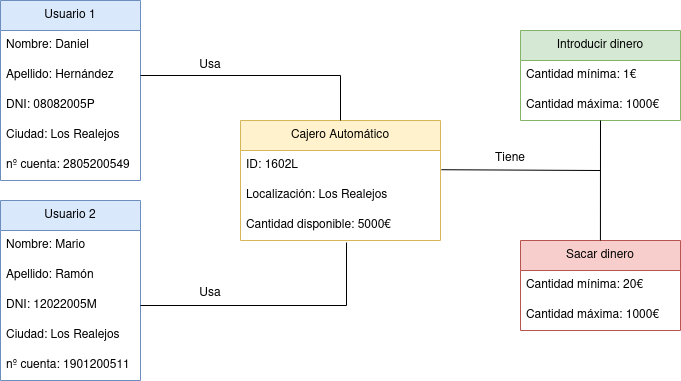

The diagram above was exported from draw.io. Its source (the exported page's mxGraphModel, read from the mxfile embedded in the PNG):
<mxGraphModel dx="2868" dy="1534" grid="1" gridSize="10" guides="1" tooltips="1" connect="1" arrows="1" fold="1" page="1" pageScale="1" pageWidth="827" pageHeight="1169" math="0" shadow="0">
  <root>
    <mxCell id="0" />
    <mxCell id="1" parent="0" />
    <mxCell id="hWXpu2DrEECb9KUz23bU-1" value="Usuario 1" style="swimlane;fontStyle=0;childLayout=stackLayout;horizontal=1;startSize=30;horizontalStack=0;resizeParent=1;resizeParentMax=0;resizeLast=0;collapsible=1;marginBottom=0;whiteSpace=wrap;html=1;fillColor=#dae8fc;strokeColor=#6c8ebf;" vertex="1" parent="1">
      <mxGeometry x="80" y="320" width="140" height="180" as="geometry" />
    </mxCell>
    <mxCell id="hWXpu2DrEECb9KUz23bU-2" value="Nombre: Daniel" style="text;strokeColor=none;fillColor=none;align=left;verticalAlign=middle;spacingLeft=4;spacingRight=4;overflow=hidden;points=[[0,0.5],[1,0.5]];portConstraint=eastwest;rotatable=0;whiteSpace=wrap;html=1;" vertex="1" parent="hWXpu2DrEECb9KUz23bU-1">
      <mxGeometry y="30" width="140" height="30" as="geometry" />
    </mxCell>
    <mxCell id="hWXpu2DrEECb9KUz23bU-3" value="Apellido: Hernández" style="text;strokeColor=none;fillColor=none;align=left;verticalAlign=middle;spacingLeft=4;spacingRight=4;overflow=hidden;points=[[0,0.5],[1,0.5]];portConstraint=eastwest;rotatable=0;whiteSpace=wrap;html=1;" vertex="1" parent="hWXpu2DrEECb9KUz23bU-1">
      <mxGeometry y="60" width="140" height="30" as="geometry" />
    </mxCell>
    <mxCell id="hWXpu2DrEECb9KUz23bU-4" value="DNI: 08082005P" style="text;strokeColor=none;fillColor=none;align=left;verticalAlign=middle;spacingLeft=4;spacingRight=4;overflow=hidden;points=[[0,0.5],[1,0.5]];portConstraint=eastwest;rotatable=0;whiteSpace=wrap;html=1;" vertex="1" parent="hWXpu2DrEECb9KUz23bU-1">
      <mxGeometry y="90" width="140" height="30" as="geometry" />
    </mxCell>
    <mxCell id="hWXpu2DrEECb9KUz23bU-5" value="Ciudad: Los Realejos" style="text;strokeColor=none;fillColor=none;align=left;verticalAlign=middle;spacingLeft=4;spacingRight=4;overflow=hidden;points=[[0,0.5],[1,0.5]];portConstraint=eastwest;rotatable=0;whiteSpace=wrap;html=1;" vertex="1" parent="hWXpu2DrEECb9KUz23bU-1">
      <mxGeometry y="120" width="140" height="30" as="geometry" />
    </mxCell>
    <mxCell id="hWXpu2DrEECb9KUz23bU-6" value="nº cuenta: 2805200549" style="text;strokeColor=none;fillColor=none;align=left;verticalAlign=middle;spacingLeft=4;spacingRight=4;overflow=hidden;points=[[0,0.5],[1,0.5]];portConstraint=eastwest;rotatable=0;whiteSpace=wrap;html=1;" vertex="1" parent="hWXpu2DrEECb9KUz23bU-1">
      <mxGeometry y="150" width="140" height="30" as="geometry" />
    </mxCell>
    <mxCell id="hWXpu2DrEECb9KUz23bU-7" value="Usuario 2" style="swimlane;fontStyle=0;childLayout=stackLayout;horizontal=1;startSize=30;horizontalStack=0;resizeParent=1;resizeParentMax=0;resizeLast=0;collapsible=1;marginBottom=0;whiteSpace=wrap;html=1;fillColor=#dae8fc;strokeColor=#6c8ebf;" vertex="1" parent="1">
      <mxGeometry x="80" y="520" width="140" height="180" as="geometry" />
    </mxCell>
    <mxCell id="hWXpu2DrEECb9KUz23bU-8" value="Nombre: Mario" style="text;strokeColor=none;fillColor=none;align=left;verticalAlign=middle;spacingLeft=4;spacingRight=4;overflow=hidden;points=[[0,0.5],[1,0.5]];portConstraint=eastwest;rotatable=0;whiteSpace=wrap;html=1;" vertex="1" parent="hWXpu2DrEECb9KUz23bU-7">
      <mxGeometry y="30" width="140" height="30" as="geometry" />
    </mxCell>
    <mxCell id="hWXpu2DrEECb9KUz23bU-9" value="Apellido: Ramón" style="text;strokeColor=none;fillColor=none;align=left;verticalAlign=middle;spacingLeft=4;spacingRight=4;overflow=hidden;points=[[0,0.5],[1,0.5]];portConstraint=eastwest;rotatable=0;whiteSpace=wrap;html=1;" vertex="1" parent="hWXpu2DrEECb9KUz23bU-7">
      <mxGeometry y="60" width="140" height="30" as="geometry" />
    </mxCell>
    <mxCell id="hWXpu2DrEECb9KUz23bU-10" value="DNI: 12022005M" style="text;strokeColor=none;fillColor=none;align=left;verticalAlign=middle;spacingLeft=4;spacingRight=4;overflow=hidden;points=[[0,0.5],[1,0.5]];portConstraint=eastwest;rotatable=0;whiteSpace=wrap;html=1;" vertex="1" parent="hWXpu2DrEECb9KUz23bU-7">
      <mxGeometry y="90" width="140" height="30" as="geometry" />
    </mxCell>
    <mxCell id="hWXpu2DrEECb9KUz23bU-11" value="Ciudad: Los Realejos" style="text;strokeColor=none;fillColor=none;align=left;verticalAlign=middle;spacingLeft=4;spacingRight=4;overflow=hidden;points=[[0,0.5],[1,0.5]];portConstraint=eastwest;rotatable=0;whiteSpace=wrap;html=1;" vertex="1" parent="hWXpu2DrEECb9KUz23bU-7">
      <mxGeometry y="120" width="140" height="30" as="geometry" />
    </mxCell>
    <mxCell id="hWXpu2DrEECb9KUz23bU-12" value="nº cuenta: 1901200511" style="text;strokeColor=none;fillColor=none;align=left;verticalAlign=middle;spacingLeft=4;spacingRight=4;overflow=hidden;points=[[0,0.5],[1,0.5]];portConstraint=eastwest;rotatable=0;whiteSpace=wrap;html=1;" vertex="1" parent="hWXpu2DrEECb9KUz23bU-7">
      <mxGeometry y="150" width="140" height="30" as="geometry" />
    </mxCell>
    <mxCell id="hWXpu2DrEECb9KUz23bU-13" value="Cajero Automático" style="swimlane;fontStyle=0;childLayout=stackLayout;horizontal=1;startSize=30;horizontalStack=0;resizeParent=1;resizeParentMax=0;resizeLast=0;collapsible=1;marginBottom=0;whiteSpace=wrap;html=1;fillColor=#fff2cc;strokeColor=#d6b656;" vertex="1" parent="1">
      <mxGeometry x="320" y="440" width="200" height="120" as="geometry" />
    </mxCell>
    <mxCell id="hWXpu2DrEECb9KUz23bU-14" value="ID: 1602L" style="text;strokeColor=none;fillColor=none;align=left;verticalAlign=middle;spacingLeft=4;spacingRight=4;overflow=hidden;points=[[0,0.5],[1,0.5]];portConstraint=eastwest;rotatable=0;whiteSpace=wrap;html=1;" vertex="1" parent="hWXpu2DrEECb9KUz23bU-13">
      <mxGeometry y="30" width="200" height="30" as="geometry" />
    </mxCell>
    <mxCell id="hWXpu2DrEECb9KUz23bU-15" value="Localización: Los Realejos" style="text;strokeColor=none;fillColor=none;align=left;verticalAlign=middle;spacingLeft=4;spacingRight=4;overflow=hidden;points=[[0,0.5],[1,0.5]];portConstraint=eastwest;rotatable=0;whiteSpace=wrap;html=1;" vertex="1" parent="hWXpu2DrEECb9KUz23bU-13">
      <mxGeometry y="60" width="200" height="30" as="geometry" />
    </mxCell>
    <mxCell id="hWXpu2DrEECb9KUz23bU-16" value="Cantidad disponible: 5000€" style="text;strokeColor=none;fillColor=none;align=left;verticalAlign=middle;spacingLeft=4;spacingRight=4;overflow=hidden;points=[[0,0.5],[1,0.5]];portConstraint=eastwest;rotatable=0;whiteSpace=wrap;html=1;" vertex="1" parent="hWXpu2DrEECb9KUz23bU-13">
      <mxGeometry y="90" width="200" height="30" as="geometry" />
    </mxCell>
    <mxCell id="hWXpu2DrEECb9KUz23bU-17" value="Introducir dinero" style="swimlane;fontStyle=0;childLayout=stackLayout;horizontal=1;startSize=30;horizontalStack=0;resizeParent=1;resizeParentMax=0;resizeLast=0;collapsible=1;marginBottom=0;whiteSpace=wrap;html=1;fillColor=#d5e8d4;strokeColor=#82b366;" vertex="1" parent="1">
      <mxGeometry x="600" y="350" width="160" height="90" as="geometry" />
    </mxCell>
    <mxCell id="hWXpu2DrEECb9KUz23bU-18" value="Cantidad mínima: 1€" style="text;strokeColor=none;fillColor=none;align=left;verticalAlign=middle;spacingLeft=4;spacingRight=4;overflow=hidden;points=[[0,0.5],[1,0.5]];portConstraint=eastwest;rotatable=0;whiteSpace=wrap;html=1;" vertex="1" parent="hWXpu2DrEECb9KUz23bU-17">
      <mxGeometry y="30" width="160" height="30" as="geometry" />
    </mxCell>
    <mxCell id="hWXpu2DrEECb9KUz23bU-24" value="Cantidad máxima: 1000€" style="text;strokeColor=none;fillColor=none;align=left;verticalAlign=middle;spacingLeft=4;spacingRight=4;overflow=hidden;points=[[0,0.5],[1,0.5]];portConstraint=eastwest;rotatable=0;whiteSpace=wrap;html=1;" vertex="1" parent="hWXpu2DrEECb9KUz23bU-17">
      <mxGeometry y="60" width="160" height="30" as="geometry" />
    </mxCell>
    <mxCell id="hWXpu2DrEECb9KUz23bU-21" value="Sacar dinero" style="swimlane;fontStyle=0;childLayout=stackLayout;horizontal=1;startSize=30;horizontalStack=0;resizeParent=1;resizeParentMax=0;resizeLast=0;collapsible=1;marginBottom=0;whiteSpace=wrap;html=1;fillColor=#f8cecc;strokeColor=#b85450;" vertex="1" parent="1">
      <mxGeometry x="600" y="560" width="160" height="90" as="geometry" />
    </mxCell>
    <mxCell id="hWXpu2DrEECb9KUz23bU-22" value="Cantidad mínima: 20€" style="text;strokeColor=none;fillColor=none;align=left;verticalAlign=middle;spacingLeft=4;spacingRight=4;overflow=hidden;points=[[0,0.5],[1,0.5]];portConstraint=eastwest;rotatable=0;whiteSpace=wrap;html=1;" vertex="1" parent="hWXpu2DrEECb9KUz23bU-21">
      <mxGeometry y="30" width="160" height="30" as="geometry" />
    </mxCell>
    <mxCell id="hWXpu2DrEECb9KUz23bU-23" value="Cantidad máxima: 1000€" style="text;strokeColor=none;fillColor=none;align=left;verticalAlign=middle;spacingLeft=4;spacingRight=4;overflow=hidden;points=[[0,0.5],[1,0.5]];portConstraint=eastwest;rotatable=0;whiteSpace=wrap;html=1;" vertex="1" parent="hWXpu2DrEECb9KUz23bU-21">
      <mxGeometry y="60" width="160" height="30" as="geometry" />
    </mxCell>
    <mxCell id="hWXpu2DrEECb9KUz23bU-25" value="" style="endArrow=none;html=1;rounded=0;exitX=1;exitY=0.5;exitDx=0;exitDy=0;" edge="1" parent="1" source="hWXpu2DrEECb9KUz23bU-3" target="hWXpu2DrEECb9KUz23bU-13">
      <mxGeometry width="50" height="50" relative="1" as="geometry">
        <mxPoint x="330" y="350" as="sourcePoint" />
        <mxPoint x="380" y="300" as="targetPoint" />
        <Array as="points">
          <mxPoint x="420" y="395" />
        </Array>
      </mxGeometry>
    </mxCell>
    <mxCell id="hWXpu2DrEECb9KUz23bU-26" value="" style="endArrow=none;html=1;rounded=0;exitX=1;exitY=0.5;exitDx=0;exitDy=0;entryX=0.53;entryY=1.067;entryDx=0;entryDy=0;entryPerimeter=0;" edge="1" parent="1" source="hWXpu2DrEECb9KUz23bU-10" target="hWXpu2DrEECb9KUz23bU-16">
      <mxGeometry width="50" height="50" relative="1" as="geometry">
        <mxPoint x="260" y="650" as="sourcePoint" />
        <mxPoint x="310" y="600" as="targetPoint" />
        <Array as="points">
          <mxPoint x="426" y="625" />
        </Array>
      </mxGeometry>
    </mxCell>
    <mxCell id="hWXpu2DrEECb9KUz23bU-28" value="" style="endArrow=none;html=1;rounded=0;exitX=0.5;exitY=0;exitDx=0;exitDy=0;" edge="1" parent="1">
      <mxGeometry width="50" height="50" relative="1" as="geometry">
        <mxPoint x="679.9300000000001" y="560" as="sourcePoint" />
        <mxPoint x="680" y="440" as="targetPoint" />
      </mxGeometry>
    </mxCell>
    <mxCell id="hWXpu2DrEECb9KUz23bU-29" value="" style="endArrow=none;html=1;rounded=0;exitX=1.004;exitY=0.641;exitDx=0;exitDy=0;exitPerimeter=0;" edge="1" parent="1" source="hWXpu2DrEECb9KUz23bU-14">
      <mxGeometry width="50" height="50" relative="1" as="geometry">
        <mxPoint x="630" y="540" as="sourcePoint" />
        <mxPoint x="680" y="490" as="targetPoint" />
      </mxGeometry>
    </mxCell>
    <mxCell id="hWXpu2DrEECb9KUz23bU-30" value="Usa" style="text;html=1;align=center;verticalAlign=middle;whiteSpace=wrap;rounded=0;" vertex="1" parent="1">
      <mxGeometry x="260" y="370" width="60" height="30" as="geometry" />
    </mxCell>
    <mxCell id="hWXpu2DrEECb9KUz23bU-31" value="Usa" style="text;html=1;align=center;verticalAlign=middle;whiteSpace=wrap;rounded=0;" vertex="1" parent="1">
      <mxGeometry x="260" y="595" width="60" height="35" as="geometry" />
    </mxCell>
    <mxCell id="hWXpu2DrEECb9KUz23bU-32" value="Tiene" style="text;html=1;align=center;verticalAlign=middle;whiteSpace=wrap;rounded=0;" vertex="1" parent="1">
      <mxGeometry x="560" y="460" width="60" height="35" as="geometry" />
    </mxCell>
  </root>
</mxGraphModel>